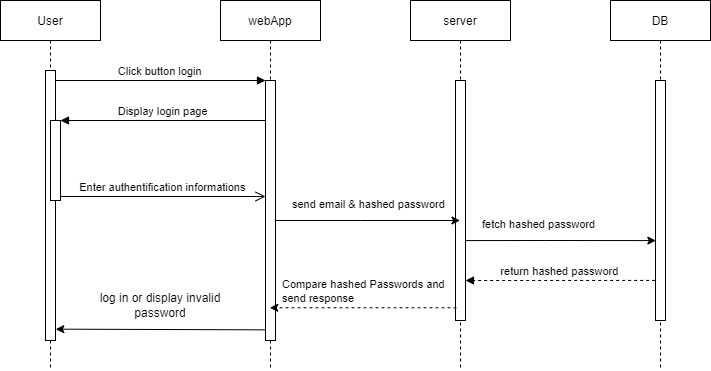

The diagram above was exported from draw.io. Its source (the exported page's mxGraphModel, read from the mxfile embedded in the PNG):
<mxGraphModel dx="934" dy="515" grid="1" gridSize="10" guides="1" tooltips="1" connect="1" arrows="1" fold="1" page="1" pageScale="1" pageWidth="850" pageHeight="1100" math="0" shadow="0">
  <root>
    <mxCell id="0" />
    <mxCell id="1" parent="0" />
    <mxCell id="3nuBFxr9cyL0pnOWT2aG-1" value="User" style="shape=umlLifeline;perimeter=lifelinePerimeter;container=1;collapsible=0;recursiveResize=0;rounded=0;shadow=0;strokeWidth=1;" parent="1" vertex="1">
      <mxGeometry x="120" y="80" width="100" height="370" as="geometry" />
    </mxCell>
    <mxCell id="3nuBFxr9cyL0pnOWT2aG-2" value="" style="points=[];perimeter=orthogonalPerimeter;rounded=0;shadow=0;strokeWidth=1;" parent="3nuBFxr9cyL0pnOWT2aG-1" vertex="1">
      <mxGeometry x="45" y="70" width="10" height="270" as="geometry" />
    </mxCell>
    <mxCell id="3nuBFxr9cyL0pnOWT2aG-4" value="" style="points=[];perimeter=orthogonalPerimeter;rounded=0;shadow=0;strokeWidth=1;" parent="3nuBFxr9cyL0pnOWT2aG-1" vertex="1">
      <mxGeometry x="50" y="120" width="10" height="80" as="geometry" />
    </mxCell>
    <mxCell id="3nuBFxr9cyL0pnOWT2aG-5" value="webApp" style="shape=umlLifeline;perimeter=lifelinePerimeter;container=1;collapsible=0;recursiveResize=0;rounded=0;shadow=0;strokeWidth=1;" parent="1" vertex="1">
      <mxGeometry x="340" y="80" width="100" height="370" as="geometry" />
    </mxCell>
    <mxCell id="3nuBFxr9cyL0pnOWT2aG-6" value="" style="points=[];perimeter=orthogonalPerimeter;rounded=0;shadow=0;strokeWidth=1;" parent="3nuBFxr9cyL0pnOWT2aG-5" vertex="1">
      <mxGeometry x="45" y="80" width="10" height="260" as="geometry" />
    </mxCell>
    <mxCell id="3nuBFxr9cyL0pnOWT2aG-8" value="Click button login" style="verticalAlign=bottom;endArrow=block;entryX=0;entryY=0;shadow=0;strokeWidth=1;" parent="1" source="3nuBFxr9cyL0pnOWT2aG-2" target="3nuBFxr9cyL0pnOWT2aG-6" edge="1">
      <mxGeometry relative="1" as="geometry">
        <mxPoint x="275" y="160" as="sourcePoint" />
      </mxGeometry>
    </mxCell>
    <mxCell id="3nuBFxr9cyL0pnOWT2aG-9" value="Display login page" style="verticalAlign=bottom;endArrow=block;entryX=1;entryY=0;shadow=0;strokeWidth=1;" parent="1" source="3nuBFxr9cyL0pnOWT2aG-6" target="3nuBFxr9cyL0pnOWT2aG-4" edge="1">
      <mxGeometry relative="1" as="geometry">
        <mxPoint x="240" y="200" as="sourcePoint" />
      </mxGeometry>
    </mxCell>
    <mxCell id="3nuBFxr9cyL0pnOWT2aG-10" value="Enter authentification informations" style="verticalAlign=bottom;endArrow=open;endSize=8;exitX=1;exitY=0.95;shadow=0;strokeWidth=1;" parent="1" source="3nuBFxr9cyL0pnOWT2aG-4" target="3nuBFxr9cyL0pnOWT2aG-6" edge="1">
      <mxGeometry relative="1" as="geometry">
        <mxPoint x="240" y="257" as="targetPoint" />
      </mxGeometry>
    </mxCell>
    <mxCell id="pppnU5HCyOyMhcKFBYrM-1" value="server" style="shape=umlLifeline;perimeter=lifelinePerimeter;container=1;collapsible=0;recursiveResize=0;rounded=0;shadow=0;strokeWidth=1;" parent="1" vertex="1">
      <mxGeometry x="530" y="80" width="100" height="370" as="geometry" />
    </mxCell>
    <mxCell id="pppnU5HCyOyMhcKFBYrM-2" value="" style="points=[];perimeter=orthogonalPerimeter;rounded=0;shadow=0;strokeWidth=1;" parent="pppnU5HCyOyMhcKFBYrM-1" vertex="1">
      <mxGeometry x="45" y="80" width="10" height="240" as="geometry" />
    </mxCell>
    <mxCell id="pppnU5HCyOyMhcKFBYrM-11" value="return hashed password" style="verticalAlign=bottom;endArrow=block;entryX=1;entryY=0;shadow=0;strokeWidth=1;exitX=-0.033;exitY=0.833;exitDx=0;exitDy=0;exitPerimeter=0;dashed=1;" parent="pppnU5HCyOyMhcKFBYrM-1" source="pppnU5HCyOyMhcKFBYrM-8" edge="1">
      <mxGeometry relative="1" as="geometry">
        <mxPoint x="260" y="280" as="sourcePoint" />
        <mxPoint x="55" y="280" as="targetPoint" />
      </mxGeometry>
    </mxCell>
    <mxCell id="pppnU5HCyOyMhcKFBYrM-4" value="" style="endArrow=classic;html=1;rounded=0;" parent="1" source="3nuBFxr9cyL0pnOWT2aG-6" target="pppnU5HCyOyMhcKFBYrM-1" edge="1">
      <mxGeometry width="50" height="50" relative="1" as="geometry">
        <mxPoint x="380" y="250" as="sourcePoint" />
        <mxPoint x="600" y="300" as="targetPoint" />
        <Array as="points">
          <mxPoint x="480" y="300" />
        </Array>
      </mxGeometry>
    </mxCell>
    <mxCell id="pppnU5HCyOyMhcKFBYrM-6" value="&lt;span style=&quot;color: rgb(0, 0, 0); font-family: Helvetica; font-size: 11px; font-style: normal; font-variant-ligatures: normal; font-variant-caps: normal; font-weight: 400; letter-spacing: normal; orphans: 2; text-align: center; text-indent: 0px; text-transform: none; widows: 2; word-spacing: 0px; -webkit-text-stroke-width: 0px; background-color: rgb(255, 255, 255); text-decoration-thickness: initial; text-decoration-style: initial; text-decoration-color: initial; float: none; display: inline !important;&quot;&gt;send email &amp;amp; hashed password&lt;/span&gt;" style="text;whiteSpace=wrap;html=1;" parent="1" vertex="1">
      <mxGeometry x="410" y="270" width="165" height="20" as="geometry" />
    </mxCell>
    <mxCell id="pppnU5HCyOyMhcKFBYrM-7" value="DB" style="shape=umlLifeline;perimeter=lifelinePerimeter;container=1;collapsible=0;recursiveResize=0;rounded=0;shadow=0;strokeWidth=1;" parent="1" vertex="1">
      <mxGeometry x="730" y="80" width="100" height="370" as="geometry" />
    </mxCell>
    <mxCell id="pppnU5HCyOyMhcKFBYrM-8" value="" style="points=[];perimeter=orthogonalPerimeter;rounded=0;shadow=0;strokeWidth=1;" parent="pppnU5HCyOyMhcKFBYrM-7" vertex="1">
      <mxGeometry x="45" y="80" width="10" height="240" as="geometry" />
    </mxCell>
    <mxCell id="pppnU5HCyOyMhcKFBYrM-9" value="&lt;span style=&quot;color: rgb(0, 0, 0); font-family: Helvetica; font-size: 11px; font-style: normal; font-variant-ligatures: normal; font-variant-caps: normal; font-weight: 400; letter-spacing: normal; orphans: 2; text-align: center; text-indent: 0px; text-transform: none; widows: 2; word-spacing: 0px; -webkit-text-stroke-width: 0px; background-color: rgb(255, 255, 255); text-decoration-thickness: initial; text-decoration-style: initial; text-decoration-color: initial; float: none; display: inline !important;&quot;&gt;fetch hashed password&lt;/span&gt;" style="text;whiteSpace=wrap;html=1;" parent="1" vertex="1">
      <mxGeometry x="600" y="290" width="165" height="20" as="geometry" />
    </mxCell>
    <mxCell id="pppnU5HCyOyMhcKFBYrM-10" value="" style="endArrow=classic;html=1;rounded=0;entryX=0.033;entryY=0.667;entryDx=0;entryDy=0;entryPerimeter=0;exitX=1.033;exitY=0.667;exitDx=0;exitDy=0;exitPerimeter=0;" parent="1" source="pppnU5HCyOyMhcKFBYrM-2" target="pppnU5HCyOyMhcKFBYrM-8" edge="1">
      <mxGeometry width="50" height="50" relative="1" as="geometry">
        <mxPoint x="590" y="320" as="sourcePoint" />
        <mxPoint x="764.5" y="320" as="targetPoint" />
        <Array as="points">
          <mxPoint x="665" y="320" />
        </Array>
      </mxGeometry>
    </mxCell>
    <mxCell id="wSSHD8Wb4LAejZguiNrW-1" value="" style="endArrow=classic;html=1;rounded=0;exitX=0.1;exitY=0.947;exitDx=0;exitDy=0;exitPerimeter=0;dashed=1;" edge="1" parent="1" source="pppnU5HCyOyMhcKFBYrM-2" target="3nuBFxr9cyL0pnOWT2aG-5">
      <mxGeometry width="50" height="50" relative="1" as="geometry">
        <mxPoint x="480" y="360" as="sourcePoint" />
        <mxPoint x="530" y="310" as="targetPoint" />
      </mxGeometry>
    </mxCell>
    <mxCell id="wSSHD8Wb4LAejZguiNrW-3" value="&lt;span style=&quot;color: rgb(0, 0, 0); font-family: Helvetica; font-size: 11px; font-style: normal; font-variant-ligatures: normal; font-variant-caps: normal; font-weight: 400; letter-spacing: normal; orphans: 2; text-align: center; text-indent: 0px; text-transform: none; widows: 2; word-spacing: 0px; -webkit-text-stroke-width: 0px; background-color: rgb(255, 255, 255); text-decoration-thickness: initial; text-decoration-style: initial; text-decoration-color: initial; float: none; display: inline !important;&quot;&gt;Compare hashed Passwords and send response&lt;/span&gt;" style="text;whiteSpace=wrap;html=1;" vertex="1" parent="1">
      <mxGeometry x="400" y="350" width="165" height="20" as="geometry" />
    </mxCell>
    <mxCell id="wSSHD8Wb4LAejZguiNrW-4" value="" style="endArrow=classic;html=1;rounded=0;exitX=-0.033;exitY=0.959;exitDx=0;exitDy=0;exitPerimeter=0;entryX=1.033;entryY=0.958;entryDx=0;entryDy=0;entryPerimeter=0;" edge="1" parent="1" source="3nuBFxr9cyL0pnOWT2aG-6" target="3nuBFxr9cyL0pnOWT2aG-2">
      <mxGeometry width="50" height="50" relative="1" as="geometry">
        <mxPoint x="480" y="360" as="sourcePoint" />
        <mxPoint x="180" y="409" as="targetPoint" />
      </mxGeometry>
    </mxCell>
    <mxCell id="wSSHD8Wb4LAejZguiNrW-5" value="log in or display invalid password" style="text;html=1;strokeColor=none;fillColor=none;align=center;verticalAlign=middle;whiteSpace=wrap;rounded=0;" vertex="1" parent="1">
      <mxGeometry x="210" y="370" width="140" height="30" as="geometry" />
    </mxCell>
  </root>
</mxGraphModel>